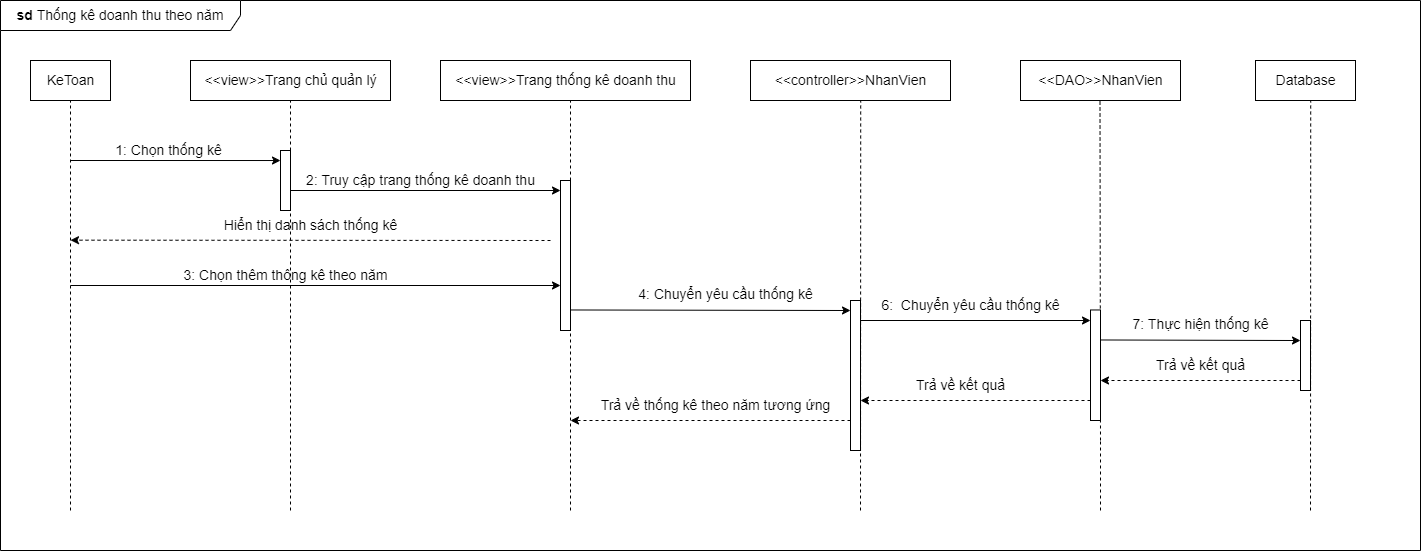

The diagram above was exported from draw.io. Its source (the exported page's mxGraphModel, read from the mxfile embedded in the PNG):
<mxGraphModel dx="1049" dy="568" grid="1" gridSize="10" guides="1" tooltips="1" connect="1" arrows="1" fold="1" page="1" pageScale="1" pageWidth="850" pageHeight="1100" math="0" shadow="0">
  <root>
    <mxCell id="0" />
    <mxCell id="1" parent="0" />
    <mxCell id="PbMtfc2Mm91NxUPL8bgm-46" value="&lt;b style=&quot;font-size: 14px;&quot;&gt;sd &lt;/b&gt;Thống kê doanh thu theo năm" style="shape=umlFrame;whiteSpace=wrap;html=1;width=240;height=30;fontSize=14;" parent="1" vertex="1">
      <mxGeometry x="20" y="50" width="1420" height="550" as="geometry" />
    </mxCell>
    <mxCell id="PbMtfc2Mm91NxUPL8bgm-5" value="&amp;lt;&amp;lt;view&amp;gt;&amp;gt;Trang chủ quản lý" style="html=1;fontSize=14;" parent="1" vertex="1">
      <mxGeometry x="210" y="110" width="200" height="40" as="geometry" />
    </mxCell>
    <mxCell id="PbMtfc2Mm91NxUPL8bgm-6" value="&amp;lt;&amp;lt;controller&amp;gt;&amp;gt;NhanVien" style="html=1;fontSize=14;" parent="1" vertex="1">
      <mxGeometry x="770" y="110" width="200" height="40" as="geometry" />
    </mxCell>
    <mxCell id="PbMtfc2Mm91NxUPL8bgm-7" value="&amp;lt;&amp;lt;DAO&amp;gt;&amp;gt;NhanVien" style="html=1;fontSize=14;" parent="1" vertex="1">
      <mxGeometry x="1040" y="110" width="160" height="40" as="geometry" />
    </mxCell>
    <mxCell id="PbMtfc2Mm91NxUPL8bgm-8" value="Database" style="html=1;fontSize=14;" parent="1" vertex="1">
      <mxGeometry x="1275" y="110" width="100" height="40" as="geometry" />
    </mxCell>
    <mxCell id="PbMtfc2Mm91NxUPL8bgm-10" value="" style="endArrow=none;dashed=1;html=1;rounded=0;entryX=0.5;entryY=1;entryDx=0;entryDy=0;" parent="1" target="NyzByhcTdWclzaBLQz0R-1" edge="1">
      <mxGeometry width="50" height="50" relative="1" as="geometry">
        <mxPoint x="90" y="560" as="sourcePoint" />
        <mxPoint x="90" y="180" as="targetPoint" />
      </mxGeometry>
    </mxCell>
    <mxCell id="PbMtfc2Mm91NxUPL8bgm-11" value="" style="endArrow=classic;html=1;rounded=0;entryX=0;entryY=0.167;entryDx=0;entryDy=0;entryPerimeter=0;" parent="1" target="PbMtfc2Mm91NxUPL8bgm-15" edge="1">
      <mxGeometry width="50" height="50" relative="1" as="geometry">
        <mxPoint x="90" y="210" as="sourcePoint" />
        <mxPoint x="280" y="211" as="targetPoint" />
      </mxGeometry>
    </mxCell>
    <mxCell id="PbMtfc2Mm91NxUPL8bgm-12" value="" style="endArrow=none;dashed=1;html=1;rounded=0;entryX=0.5;entryY=1;entryDx=0;entryDy=0;" parent="1" target="PbMtfc2Mm91NxUPL8bgm-5" edge="1">
      <mxGeometry width="50" height="50" relative="1" as="geometry">
        <mxPoint x="310" y="560" as="sourcePoint" />
        <mxPoint x="340" y="200" as="targetPoint" />
      </mxGeometry>
    </mxCell>
    <mxCell id="PbMtfc2Mm91NxUPL8bgm-13" value="1: Chọn thống kê&amp;nbsp;" style="text;html=1;align=center;verticalAlign=middle;resizable=0;points=[];autosize=1;strokeColor=none;fillColor=none;fontSize=14;" parent="1" vertex="1">
      <mxGeometry x="125" y="185" width="130" height="30" as="geometry" />
    </mxCell>
    <mxCell id="PbMtfc2Mm91NxUPL8bgm-15" value="" style="html=1;points=[];perimeter=orthogonalPerimeter;" parent="1" vertex="1">
      <mxGeometry x="300" y="200" width="10" height="60" as="geometry" />
    </mxCell>
    <mxCell id="PbMtfc2Mm91NxUPL8bgm-16" value="" style="endArrow=classic;html=1;rounded=0;" parent="1" edge="1">
      <mxGeometry width="50" height="50" relative="1" as="geometry">
        <mxPoint x="310" y="240" as="sourcePoint" />
        <mxPoint x="580" y="240" as="targetPoint" />
      </mxGeometry>
    </mxCell>
    <mxCell id="PbMtfc2Mm91NxUPL8bgm-17" value="" style="endArrow=none;dashed=1;html=1;rounded=0;entryX=0.551;entryY=0.997;entryDx=0;entryDy=0;entryPerimeter=0;" parent="1" target="PbMtfc2Mm91NxUPL8bgm-6" edge="1">
      <mxGeometry width="50" height="50" relative="1" as="geometry">
        <mxPoint x="880" y="560" as="sourcePoint" />
        <mxPoint x="872.25" y="150" as="targetPoint" />
      </mxGeometry>
    </mxCell>
    <mxCell id="PbMtfc2Mm91NxUPL8bgm-19" value="" style="endArrow=none;dashed=1;html=1;rounded=0;entryX=0.5;entryY=1;entryDx=0;entryDy=0;startArrow=none;" parent="1" edge="1">
      <mxGeometry width="50" height="50" relative="1" as="geometry">
        <mxPoint x="1120" y="490" as="sourcePoint" />
        <mxPoint x="1119.5" y="150" as="targetPoint" />
      </mxGeometry>
    </mxCell>
    <mxCell id="PbMtfc2Mm91NxUPL8bgm-24" value="" style="endArrow=none;dashed=1;html=1;rounded=0;entryX=0.552;entryY=1.018;entryDx=0;entryDy=0;startArrow=none;entryPerimeter=0;" parent="1" target="PbMtfc2Mm91NxUPL8bgm-8" edge="1">
      <mxGeometry width="50" height="50" relative="1" as="geometry">
        <mxPoint x="1330" y="560" as="sourcePoint" />
        <mxPoint x="1375" y="270" as="targetPoint" />
      </mxGeometry>
    </mxCell>
    <mxCell id="PbMtfc2Mm91NxUPL8bgm-44" value="" style="html=1;points=[];perimeter=orthogonalPerimeter;" parent="1" vertex="1">
      <mxGeometry x="870" y="350" width="10" height="150" as="geometry" />
    </mxCell>
    <mxCell id="CXyfDwtnlCf071ItUu4t-3" value="&amp;lt;&amp;lt;view&amp;gt;&amp;gt;Trang thống kê doanh thu" style="html=1;fontSize=14;" parent="1" vertex="1">
      <mxGeometry x="460" y="110" width="250" height="40" as="geometry" />
    </mxCell>
    <mxCell id="CXyfDwtnlCf071ItUu4t-4" value="" style="endArrow=none;dashed=1;html=1;rounded=0;" parent="1" edge="1">
      <mxGeometry width="50" height="50" relative="1" as="geometry">
        <mxPoint x="590" y="560" as="sourcePoint" />
        <mxPoint x="590" y="150" as="targetPoint" />
      </mxGeometry>
    </mxCell>
    <mxCell id="S-G5bxxULWOog6-uAbpq-8" value="" style="endArrow=none;dashed=1;html=1;rounded=0;" parent="1" edge="1">
      <mxGeometry width="50" height="50" relative="1" as="geometry">
        <mxPoint x="1120" y="560" as="sourcePoint" />
        <mxPoint x="1120" y="489" as="targetPoint" />
      </mxGeometry>
    </mxCell>
    <mxCell id="S-G5bxxULWOog6-uAbpq-33" value="2: Truy cập trang thống kê doanh thu" style="text;html=1;align=center;verticalAlign=middle;resizable=0;points=[];autosize=1;strokeColor=none;fillColor=none;fontSize=14;" parent="1" vertex="1">
      <mxGeometry x="315" y="215" width="250" height="30" as="geometry" />
    </mxCell>
    <mxCell id="S-G5bxxULWOog6-uAbpq-38" value="" style="html=1;points=[];perimeter=orthogonalPerimeter;" parent="1" vertex="1">
      <mxGeometry x="1320" y="370" width="10" height="70" as="geometry" />
    </mxCell>
    <mxCell id="S-G5bxxULWOog6-uAbpq-41" value="" style="endArrow=classic;html=1;rounded=0;dashed=1;" parent="1" edge="1">
      <mxGeometry width="50" height="50" relative="1" as="geometry">
        <mxPoint x="570" y="290" as="sourcePoint" />
        <mxPoint x="90" y="289.68" as="targetPoint" />
      </mxGeometry>
    </mxCell>
    <mxCell id="S-G5bxxULWOog6-uAbpq-43" value="" style="html=1;points=[];perimeter=orthogonalPerimeter;" parent="1" vertex="1">
      <mxGeometry x="580" y="230" width="10" height="150" as="geometry" />
    </mxCell>
    <mxCell id="S-G5bxxULWOog6-uAbpq-44" value="Hiển thị danh sách thống kê" style="text;html=1;align=center;verticalAlign=middle;resizable=0;points=[];autosize=1;strokeColor=none;fillColor=none;fontSize=14;" parent="1" vertex="1">
      <mxGeometry x="230" y="260" width="200" height="30" as="geometry" />
    </mxCell>
    <mxCell id="S-G5bxxULWOog6-uAbpq-45" value="" style="endArrow=classic;html=1;rounded=0;" parent="1" edge="1">
      <mxGeometry width="50" height="50" relative="1" as="geometry">
        <mxPoint x="90" y="335" as="sourcePoint" />
        <mxPoint x="580" y="335" as="targetPoint" />
      </mxGeometry>
    </mxCell>
    <mxCell id="S-G5bxxULWOog6-uAbpq-46" value="3: Chọn thêm thông kê theo năm" style="text;html=1;align=center;verticalAlign=middle;resizable=0;points=[];autosize=1;strokeColor=none;fillColor=none;fontSize=14;" parent="1" vertex="1">
      <mxGeometry x="190" y="310" width="230" height="30" as="geometry" />
    </mxCell>
    <mxCell id="Y9XglMHhpvMvOgpMFqkx-11" value="" style="endArrow=classic;html=1;rounded=0;" parent="1" edge="1">
      <mxGeometry width="50" height="50" relative="1" as="geometry">
        <mxPoint x="880" y="370" as="sourcePoint" />
        <mxPoint x="1110" y="370" as="targetPoint" />
      </mxGeometry>
    </mxCell>
    <mxCell id="Y9XglMHhpvMvOgpMFqkx-12" value="6:&amp;nbsp; Chuyển yêu cầu thống kê" style="text;html=1;align=center;verticalAlign=middle;resizable=0;points=[];autosize=1;strokeColor=none;fillColor=none;fontSize=14;" parent="1" vertex="1">
      <mxGeometry x="890" y="340" width="200" height="30" as="geometry" />
    </mxCell>
    <mxCell id="Y9XglMHhpvMvOgpMFqkx-34" value="" style="endArrow=classic;html=1;rounded=0;" parent="1" edge="1">
      <mxGeometry width="50" height="50" relative="1" as="geometry">
        <mxPoint x="590" y="359.47" as="sourcePoint" />
        <mxPoint x="870" y="360" as="targetPoint" />
      </mxGeometry>
    </mxCell>
    <mxCell id="Y9XglMHhpvMvOgpMFqkx-35" value="4: Chuyển yêu cầu thống kê" style="text;html=1;align=center;verticalAlign=middle;resizable=0;points=[];autosize=1;strokeColor=none;fillColor=none;fontSize=14;" parent="1" vertex="1">
      <mxGeometry x="645" y="329.47" width="200" height="30" as="geometry" />
    </mxCell>
    <mxCell id="NyzByhcTdWclzaBLQz0R-1" value="KeToan" style="html=1;fontSize=14;" parent="1" vertex="1">
      <mxGeometry x="50" y="110" width="80" height="40" as="geometry" />
    </mxCell>
    <mxCell id="zqBNrSycVaw3PFeOVgV7-1" value="" style="endArrow=classic;html=1;rounded=0;entryX=0;entryY=0.286;entryDx=0;entryDy=0;entryPerimeter=0;" edge="1" parent="1" target="S-G5bxxULWOog6-uAbpq-38">
      <mxGeometry width="50" height="50" relative="1" as="geometry">
        <mxPoint x="1120" y="389.47" as="sourcePoint" />
        <mxPoint x="1290" y="380" as="targetPoint" />
      </mxGeometry>
    </mxCell>
    <mxCell id="zqBNrSycVaw3PFeOVgV7-2" value="7: Thực hiện thống kê" style="text;html=1;align=center;verticalAlign=middle;resizable=0;points=[];autosize=1;strokeColor=none;fillColor=none;fontSize=14;" vertex="1" parent="1">
      <mxGeometry x="1140" y="359.47" width="160" height="30" as="geometry" />
    </mxCell>
    <mxCell id="zqBNrSycVaw3PFeOVgV7-3" value="" style="endArrow=classic;html=1;rounded=0;dashed=1;" edge="1" parent="1">
      <mxGeometry width="50" height="50" relative="1" as="geometry">
        <mxPoint x="1320" y="430" as="sourcePoint" />
        <mxPoint x="1120" y="430.00000000000006" as="targetPoint" />
      </mxGeometry>
    </mxCell>
    <mxCell id="zqBNrSycVaw3PFeOVgV7-5" value="Trả về kết quả" style="text;html=1;align=center;verticalAlign=middle;resizable=0;points=[];autosize=1;strokeColor=none;fillColor=none;fontSize=14;" vertex="1" parent="1">
      <mxGeometry x="1165" y="400" width="110" height="30" as="geometry" />
    </mxCell>
    <mxCell id="zqBNrSycVaw3PFeOVgV7-6" value="" style="endArrow=classic;html=1;rounded=0;dashed=1;" edge="1" parent="1">
      <mxGeometry width="50" height="50" relative="1" as="geometry">
        <mxPoint x="1110" y="450" as="sourcePoint" />
        <mxPoint x="880" y="450" as="targetPoint" />
      </mxGeometry>
    </mxCell>
    <mxCell id="zqBNrSycVaw3PFeOVgV7-7" value="Trả về kết quả" style="text;html=1;align=center;verticalAlign=middle;resizable=0;points=[];autosize=1;strokeColor=none;fillColor=none;fontSize=14;" vertex="1" parent="1">
      <mxGeometry x="925" y="420" width="110" height="30" as="geometry" />
    </mxCell>
    <mxCell id="zqBNrSycVaw3PFeOVgV7-8" value="" style="endArrow=classic;html=1;rounded=0;dashed=1;" edge="1" parent="1">
      <mxGeometry width="50" height="50" relative="1" as="geometry">
        <mxPoint x="870" y="470" as="sourcePoint" />
        <mxPoint x="590" y="470" as="targetPoint" />
      </mxGeometry>
    </mxCell>
    <mxCell id="zqBNrSycVaw3PFeOVgV7-9" value="Trả về thống kê theo năm tương ứng" style="text;html=1;align=center;verticalAlign=middle;resizable=0;points=[];autosize=1;strokeColor=none;fillColor=none;fontSize=14;" vertex="1" parent="1">
      <mxGeometry x="610" y="440" width="250" height="30" as="geometry" />
    </mxCell>
    <mxCell id="zqBNrSycVaw3PFeOVgV7-10" value="" style="html=1;points=[];perimeter=orthogonalPerimeter;" vertex="1" parent="1">
      <mxGeometry x="1110" y="359.47" width="10" height="110.53" as="geometry" />
    </mxCell>
  </root>
</mxGraphModel>